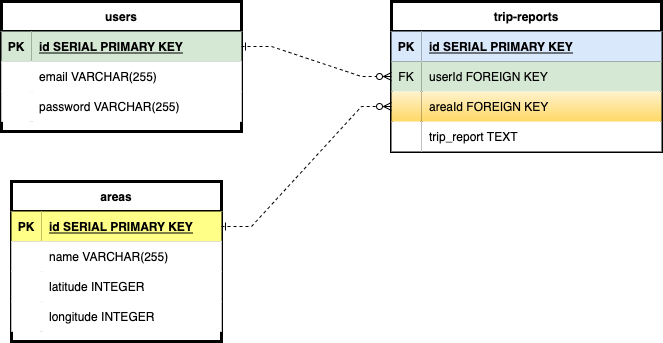

The diagram above was exported from draw.io. Its source (the exported page's mxGraphModel, read from the mxfile embedded in the PNG):
<mxGraphModel dx="1401" dy="769" grid="1" gridSize="10" guides="1" tooltips="1" connect="1" arrows="1" fold="1" page="1" pageScale="1" pageWidth="850" pageHeight="1100" background="#FFFFFF" math="0" shadow="0">
  <root>
    <mxCell id="0" />
    <mxCell id="1" parent="0" />
    <mxCell id="dDSUIoDVnlOAiZUKJZMB-1" value="users" style="shape=table;startSize=30;container=1;collapsible=1;childLayout=tableLayout;fixedRows=1;rowLines=0;fontStyle=1;align=center;resizeLast=1;strokeWidth=3;perimeterSpacing=0;" parent="1" vertex="1">
      <mxGeometry x="70" y="40" width="240" height="130" as="geometry">
        <mxRectangle x="50" y="50" width="60" height="30" as="alternateBounds" />
      </mxGeometry>
    </mxCell>
    <mxCell id="dDSUIoDVnlOAiZUKJZMB-2" value="" style="shape=tableRow;horizontal=0;startSize=0;swimlaneHead=0;swimlaneBody=0;fillColor=none;collapsible=0;dropTarget=0;points=[[0,0.5],[1,0.5]];portConstraint=eastwest;top=0;left=0;right=0;bottom=1;" parent="dDSUIoDVnlOAiZUKJZMB-1" vertex="1">
      <mxGeometry y="30" width="240" height="30" as="geometry" />
    </mxCell>
    <mxCell id="dDSUIoDVnlOAiZUKJZMB-3" value="PK" style="shape=partialRectangle;connectable=0;fillColor=#d5e8d4;top=0;left=0;bottom=0;right=0;fontStyle=1;overflow=hidden;strokeColor=#82b366;" parent="dDSUIoDVnlOAiZUKJZMB-2" vertex="1">
      <mxGeometry width="30" height="30" as="geometry">
        <mxRectangle width="30" height="30" as="alternateBounds" />
      </mxGeometry>
    </mxCell>
    <mxCell id="dDSUIoDVnlOAiZUKJZMB-4" value="id SERIAL PRIMARY KEY" style="shape=partialRectangle;connectable=0;fillColor=#d5e8d4;top=0;left=0;bottom=0;right=0;align=left;spacingLeft=6;fontStyle=5;overflow=hidden;strokeColor=#82b366;" parent="dDSUIoDVnlOAiZUKJZMB-2" vertex="1">
      <mxGeometry x="30" width="210" height="30" as="geometry">
        <mxRectangle width="210" height="30" as="alternateBounds" />
      </mxGeometry>
    </mxCell>
    <mxCell id="dDSUIoDVnlOAiZUKJZMB-5" value="" style="shape=tableRow;horizontal=0;startSize=0;swimlaneHead=0;swimlaneBody=0;collapsible=0;dropTarget=0;points=[[0,0.5],[1,0.5]];portConstraint=eastwest;top=0;left=0;right=0;bottom=0;" parent="dDSUIoDVnlOAiZUKJZMB-1" vertex="1">
      <mxGeometry y="60" width="240" height="30" as="geometry" />
    </mxCell>
    <mxCell id="dDSUIoDVnlOAiZUKJZMB-6" value="" style="shape=partialRectangle;connectable=0;top=0;left=0;bottom=0;right=0;editable=1;overflow=hidden;" parent="dDSUIoDVnlOAiZUKJZMB-5" vertex="1">
      <mxGeometry width="30" height="30" as="geometry">
        <mxRectangle width="30" height="30" as="alternateBounds" />
      </mxGeometry>
    </mxCell>
    <mxCell id="dDSUIoDVnlOAiZUKJZMB-7" value="email VARCHAR(255)" style="shape=partialRectangle;connectable=0;top=0;left=0;bottom=0;right=0;align=left;spacingLeft=6;overflow=hidden;" parent="dDSUIoDVnlOAiZUKJZMB-5" vertex="1">
      <mxGeometry x="30" width="210" height="30" as="geometry">
        <mxRectangle width="210" height="30" as="alternateBounds" />
      </mxGeometry>
    </mxCell>
    <mxCell id="dDSUIoDVnlOAiZUKJZMB-8" value="" style="shape=tableRow;horizontal=0;startSize=0;swimlaneHead=0;swimlaneBody=0;collapsible=0;dropTarget=0;points=[[0,0.5],[1,0.5]];portConstraint=eastwest;top=0;left=0;right=0;bottom=0;" parent="dDSUIoDVnlOAiZUKJZMB-1" vertex="1">
      <mxGeometry y="90" width="240" height="30" as="geometry" />
    </mxCell>
    <mxCell id="dDSUIoDVnlOAiZUKJZMB-9" value="" style="shape=partialRectangle;connectable=0;top=0;left=0;bottom=0;right=0;editable=1;overflow=hidden;" parent="dDSUIoDVnlOAiZUKJZMB-8" vertex="1">
      <mxGeometry width="30" height="30" as="geometry">
        <mxRectangle width="30" height="30" as="alternateBounds" />
      </mxGeometry>
    </mxCell>
    <mxCell id="dDSUIoDVnlOAiZUKJZMB-10" value="password VARCHAR(255)" style="shape=partialRectangle;connectable=0;top=0;left=0;bottom=0;right=0;align=left;spacingLeft=6;overflow=hidden;" parent="dDSUIoDVnlOAiZUKJZMB-8" vertex="1">
      <mxGeometry x="30" width="210" height="30" as="geometry">
        <mxRectangle width="210" height="30" as="alternateBounds" />
      </mxGeometry>
    </mxCell>
    <mxCell id="ia8hqt3Br3LIY9EJ0obr-1" value="areas" style="shape=table;startSize=30;container=1;collapsible=1;childLayout=tableLayout;fixedRows=1;rowLines=0;fontStyle=1;align=center;resizeLast=1;strokeWidth=3;" parent="1" vertex="1">
      <mxGeometry x="80" y="220" width="210" height="160" as="geometry" />
    </mxCell>
    <mxCell id="ia8hqt3Br3LIY9EJ0obr-2" value="" style="shape=tableRow;horizontal=0;startSize=0;swimlaneHead=0;swimlaneBody=0;fillColor=none;collapsible=0;dropTarget=0;points=[[0,0.5],[1,0.5]];portConstraint=eastwest;top=0;left=0;right=0;bottom=1;" parent="ia8hqt3Br3LIY9EJ0obr-1" vertex="1">
      <mxGeometry y="30" width="210" height="30" as="geometry" />
    </mxCell>
    <mxCell id="ia8hqt3Br3LIY9EJ0obr-3" value="PK" style="shape=partialRectangle;connectable=0;fillColor=#ffff88;top=0;left=0;bottom=0;right=0;fontStyle=1;overflow=hidden;strokeColor=#36393d;" parent="ia8hqt3Br3LIY9EJ0obr-2" vertex="1">
      <mxGeometry width="30" height="30" as="geometry">
        <mxRectangle width="30" height="30" as="alternateBounds" />
      </mxGeometry>
    </mxCell>
    <mxCell id="ia8hqt3Br3LIY9EJ0obr-4" value="id SERIAL PRIMARY KEY" style="shape=partialRectangle;connectable=0;fillColor=#ffff88;top=0;left=0;bottom=0;right=0;align=left;spacingLeft=6;fontStyle=5;overflow=hidden;strokeColor=#36393d;" parent="ia8hqt3Br3LIY9EJ0obr-2" vertex="1">
      <mxGeometry x="30" width="180" height="30" as="geometry">
        <mxRectangle width="180" height="30" as="alternateBounds" />
      </mxGeometry>
    </mxCell>
    <mxCell id="ia8hqt3Br3LIY9EJ0obr-11" value="" style="shape=tableRow;horizontal=0;startSize=0;swimlaneHead=0;swimlaneBody=0;collapsible=0;dropTarget=0;points=[[0,0.5],[1,0.5]];portConstraint=eastwest;top=0;left=0;right=0;bottom=0;" parent="ia8hqt3Br3LIY9EJ0obr-1" vertex="1">
      <mxGeometry y="60" width="210" height="30" as="geometry" />
    </mxCell>
    <mxCell id="ia8hqt3Br3LIY9EJ0obr-12" value="" style="shape=partialRectangle;connectable=0;top=0;left=0;bottom=0;right=0;editable=1;overflow=hidden;" parent="ia8hqt3Br3LIY9EJ0obr-11" vertex="1">
      <mxGeometry width="30" height="30" as="geometry">
        <mxRectangle width="30" height="30" as="alternateBounds" />
      </mxGeometry>
    </mxCell>
    <mxCell id="ia8hqt3Br3LIY9EJ0obr-13" value="name VARCHAR(255)" style="shape=partialRectangle;connectable=0;top=0;left=0;bottom=0;right=0;align=left;spacingLeft=6;overflow=hidden;" parent="ia8hqt3Br3LIY9EJ0obr-11" vertex="1">
      <mxGeometry x="30" width="180" height="30" as="geometry">
        <mxRectangle width="180" height="30" as="alternateBounds" />
      </mxGeometry>
    </mxCell>
    <mxCell id="l2VmNuYZgDkGy9Xi6nBd-61" style="shape=tableRow;horizontal=0;startSize=0;swimlaneHead=0;swimlaneBody=0;collapsible=0;dropTarget=0;points=[[0,0.5],[1,0.5]];portConstraint=eastwest;top=0;left=0;right=0;bottom=0;" vertex="1" parent="ia8hqt3Br3LIY9EJ0obr-1">
      <mxGeometry y="90" width="210" height="30" as="geometry" />
    </mxCell>
    <mxCell id="l2VmNuYZgDkGy9Xi6nBd-62" style="shape=partialRectangle;connectable=0;top=0;left=0;bottom=0;right=0;editable=1;overflow=hidden;" vertex="1" parent="l2VmNuYZgDkGy9Xi6nBd-61">
      <mxGeometry width="30" height="30" as="geometry">
        <mxRectangle width="30" height="30" as="alternateBounds" />
      </mxGeometry>
    </mxCell>
    <mxCell id="l2VmNuYZgDkGy9Xi6nBd-63" value="latitude INTEGER" style="shape=partialRectangle;connectable=0;top=0;left=0;bottom=0;right=0;align=left;spacingLeft=6;overflow=hidden;" vertex="1" parent="l2VmNuYZgDkGy9Xi6nBd-61">
      <mxGeometry x="30" width="180" height="30" as="geometry">
        <mxRectangle width="180" height="30" as="alternateBounds" />
      </mxGeometry>
    </mxCell>
    <mxCell id="l2VmNuYZgDkGy9Xi6nBd-64" style="shape=tableRow;horizontal=0;startSize=0;swimlaneHead=0;swimlaneBody=0;collapsible=0;dropTarget=0;points=[[0,0.5],[1,0.5]];portConstraint=eastwest;top=0;left=0;right=0;bottom=0;" vertex="1" parent="ia8hqt3Br3LIY9EJ0obr-1">
      <mxGeometry y="120" width="210" height="30" as="geometry" />
    </mxCell>
    <mxCell id="l2VmNuYZgDkGy9Xi6nBd-65" style="shape=partialRectangle;connectable=0;top=0;left=0;bottom=0;right=0;editable=1;overflow=hidden;" vertex="1" parent="l2VmNuYZgDkGy9Xi6nBd-64">
      <mxGeometry width="30" height="30" as="geometry">
        <mxRectangle width="30" height="30" as="alternateBounds" />
      </mxGeometry>
    </mxCell>
    <mxCell id="l2VmNuYZgDkGy9Xi6nBd-66" value="longitude INTEGER" style="shape=partialRectangle;connectable=0;top=0;left=0;bottom=0;right=0;align=left;spacingLeft=6;overflow=hidden;" vertex="1" parent="l2VmNuYZgDkGy9Xi6nBd-64">
      <mxGeometry x="30" width="180" height="30" as="geometry">
        <mxRectangle width="180" height="30" as="alternateBounds" />
      </mxGeometry>
    </mxCell>
    <mxCell id="l2VmNuYZgDkGy9Xi6nBd-11" value="trip-reports" style="shape=table;startSize=30;container=1;collapsible=1;childLayout=tableLayout;fixedRows=1;rowLines=0;fontStyle=1;align=center;resizeLast=1;strokeWidth=3;" vertex="1" parent="1">
      <mxGeometry x="460" y="40" width="270" height="150" as="geometry" />
    </mxCell>
    <mxCell id="l2VmNuYZgDkGy9Xi6nBd-12" value="" style="shape=tableRow;horizontal=0;startSize=0;swimlaneHead=0;swimlaneBody=0;fillColor=none;collapsible=0;dropTarget=0;points=[[0,0.5],[1,0.5]];portConstraint=eastwest;top=0;left=0;right=0;bottom=1;strokeWidth=3;" vertex="1" parent="l2VmNuYZgDkGy9Xi6nBd-11">
      <mxGeometry y="30" width="270" height="30" as="geometry" />
    </mxCell>
    <mxCell id="l2VmNuYZgDkGy9Xi6nBd-13" value="PK" style="shape=partialRectangle;connectable=0;top=0;left=0;bottom=0;right=0;fontStyle=1;overflow=hidden;strokeWidth=3;fillColor=#dae8fc;strokeColor=#6c8ebf;" vertex="1" parent="l2VmNuYZgDkGy9Xi6nBd-12">
      <mxGeometry width="30" height="30" as="geometry">
        <mxRectangle width="30" height="30" as="alternateBounds" />
      </mxGeometry>
    </mxCell>
    <mxCell id="l2VmNuYZgDkGy9Xi6nBd-14" value="id SERIAL PRIMARY KEY" style="shape=partialRectangle;connectable=0;top=0;left=0;bottom=0;right=0;align=left;spacingLeft=6;fontStyle=5;overflow=hidden;strokeWidth=3;fillColor=#dae8fc;strokeColor=#6c8ebf;" vertex="1" parent="l2VmNuYZgDkGy9Xi6nBd-12">
      <mxGeometry x="30" width="240" height="30" as="geometry">
        <mxRectangle width="240" height="30" as="alternateBounds" />
      </mxGeometry>
    </mxCell>
    <mxCell id="l2VmNuYZgDkGy9Xi6nBd-15" value="" style="shape=tableRow;horizontal=0;startSize=0;swimlaneHead=0;swimlaneBody=0;fillColor=none;collapsible=0;dropTarget=0;points=[[0,0.5],[1,0.5]];portConstraint=eastwest;top=0;left=0;right=0;bottom=0;strokeWidth=3;" vertex="1" parent="l2VmNuYZgDkGy9Xi6nBd-11">
      <mxGeometry y="60" width="270" height="30" as="geometry" />
    </mxCell>
    <mxCell id="l2VmNuYZgDkGy9Xi6nBd-16" value="FK" style="shape=partialRectangle;connectable=0;fillColor=#d5e8d4;top=0;left=0;bottom=0;right=0;editable=1;overflow=hidden;strokeWidth=3;strokeColor=#82b366;" vertex="1" parent="l2VmNuYZgDkGy9Xi6nBd-15">
      <mxGeometry width="30" height="30" as="geometry">
        <mxRectangle width="30" height="30" as="alternateBounds" />
      </mxGeometry>
    </mxCell>
    <mxCell id="l2VmNuYZgDkGy9Xi6nBd-17" value="userId FOREIGN KEY" style="shape=partialRectangle;connectable=0;fillColor=#d5e8d4;top=0;left=0;bottom=0;right=0;align=left;spacingLeft=6;overflow=hidden;strokeWidth=3;strokeColor=#82b366;" vertex="1" parent="l2VmNuYZgDkGy9Xi6nBd-15">
      <mxGeometry x="30" width="240" height="30" as="geometry">
        <mxRectangle width="240" height="30" as="alternateBounds" />
      </mxGeometry>
    </mxCell>
    <mxCell id="l2VmNuYZgDkGy9Xi6nBd-67" style="shape=tableRow;horizontal=0;startSize=0;swimlaneHead=0;swimlaneBody=0;fillColor=none;collapsible=0;dropTarget=0;points=[[0,0.5],[1,0.5]];portConstraint=eastwest;top=0;left=0;right=0;bottom=0;strokeWidth=3;" vertex="1" parent="l2VmNuYZgDkGy9Xi6nBd-11">
      <mxGeometry y="90" width="270" height="30" as="geometry" />
    </mxCell>
    <mxCell id="l2VmNuYZgDkGy9Xi6nBd-68" style="shape=partialRectangle;connectable=0;fillColor=#fff2cc;top=0;left=0;bottom=0;right=0;editable=1;overflow=hidden;strokeWidth=3;strokeColor=#d6b656;gradientColor=#ffd966;" vertex="1" parent="l2VmNuYZgDkGy9Xi6nBd-67">
      <mxGeometry width="30" height="30" as="geometry">
        <mxRectangle width="30" height="30" as="alternateBounds" />
      </mxGeometry>
    </mxCell>
    <mxCell id="l2VmNuYZgDkGy9Xi6nBd-69" value="areaId FOREIGN KEY" style="shape=partialRectangle;connectable=0;fillColor=#fff2cc;top=0;left=0;bottom=0;right=0;align=left;spacingLeft=6;overflow=hidden;strokeWidth=3;strokeColor=#d6b656;gradientColor=#ffd966;" vertex="1" parent="l2VmNuYZgDkGy9Xi6nBd-67">
      <mxGeometry x="30" width="240" height="30" as="geometry">
        <mxRectangle width="240" height="30" as="alternateBounds" />
      </mxGeometry>
    </mxCell>
    <mxCell id="l2VmNuYZgDkGy9Xi6nBd-18" value="" style="shape=tableRow;horizontal=0;startSize=0;swimlaneHead=0;swimlaneBody=0;fillColor=none;collapsible=0;dropTarget=0;points=[[0,0.5],[1,0.5]];portConstraint=eastwest;top=0;left=0;right=0;bottom=0;strokeWidth=3;" vertex="1" parent="l2VmNuYZgDkGy9Xi6nBd-11">
      <mxGeometry y="120" width="270" height="30" as="geometry" />
    </mxCell>
    <mxCell id="l2VmNuYZgDkGy9Xi6nBd-19" value="" style="shape=partialRectangle;connectable=0;top=0;left=0;bottom=0;right=0;editable=1;overflow=hidden;strokeWidth=3;" vertex="1" parent="l2VmNuYZgDkGy9Xi6nBd-18">
      <mxGeometry width="30" height="30" as="geometry">
        <mxRectangle width="30" height="30" as="alternateBounds" />
      </mxGeometry>
    </mxCell>
    <mxCell id="l2VmNuYZgDkGy9Xi6nBd-20" value="trip_report TEXT" style="shape=partialRectangle;connectable=0;top=0;left=0;bottom=0;right=0;align=left;spacingLeft=6;overflow=hidden;strokeWidth=3;" vertex="1" parent="l2VmNuYZgDkGy9Xi6nBd-18">
      <mxGeometry x="30" width="240" height="30" as="geometry">
        <mxRectangle width="240" height="30" as="alternateBounds" />
      </mxGeometry>
    </mxCell>
    <mxCell id="l2VmNuYZgDkGy9Xi6nBd-43" value="" style="edgeStyle=entityRelationEdgeStyle;fontSize=12;html=1;endArrow=ERzeroToMany;startArrow=ERone;rounded=0;dashed=1;strokeWidth=1;exitX=1;exitY=0.5;exitDx=0;exitDy=0;startFill=0;endFill=0;" edge="1" parent="1" source="dDSUIoDVnlOAiZUKJZMB-2" target="l2VmNuYZgDkGy9Xi6nBd-15">
      <mxGeometry width="100" height="100" relative="1" as="geometry">
        <mxPoint x="530" y="430" as="sourcePoint" />
        <mxPoint x="630" y="330" as="targetPoint" />
      </mxGeometry>
    </mxCell>
    <mxCell id="l2VmNuYZgDkGy9Xi6nBd-47" value="" style="edgeStyle=entityRelationEdgeStyle;fontSize=12;html=1;endArrow=ERzeroToMany;rounded=0;dashed=1;strokeWidth=1;entryX=0;entryY=0.5;entryDx=0;entryDy=0;endFill=0;startArrow=ERone;startFill=0;exitX=1;exitY=0.5;exitDx=0;exitDy=0;" edge="1" parent="1" source="ia8hqt3Br3LIY9EJ0obr-2" target="l2VmNuYZgDkGy9Xi6nBd-67">
      <mxGeometry width="100" height="100" relative="1" as="geometry">
        <mxPoint x="330" y="300" as="sourcePoint" />
        <mxPoint x="610" y="320" as="targetPoint" />
      </mxGeometry>
    </mxCell>
  </root>
</mxGraphModel>